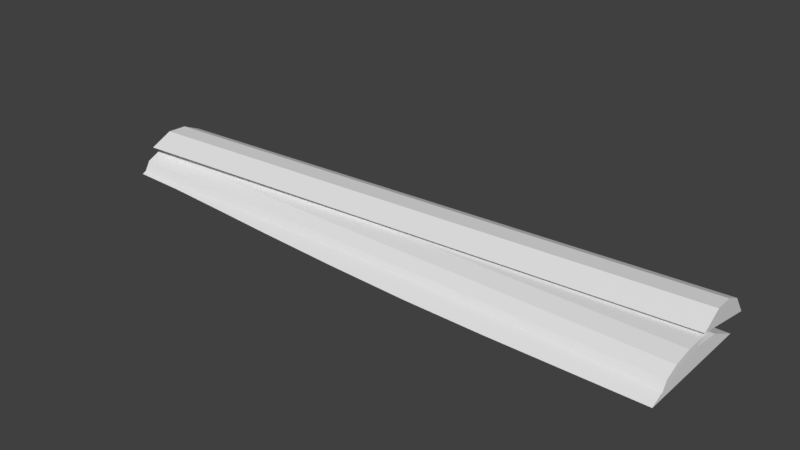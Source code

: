 # Source: tail.blend  (saved by Blender 2.78.0; exported with 4.5.12 LTS)
import bpy
from mathutils import Matrix  # noqa: F401  (used for matrix-valued properties, if any)

bpy.ops.wm.read_factory_settings(use_empty=True)
scene = bpy.context.scene
scene.name = 'Scene'

# ---- collections
col_collection_1 = bpy.data.collections.new('Collection 1'); scene.collection.children.link(col_collection_1)

# ---- world
world_world = bpy.data.worlds.new('World'); scene.world = world_world
world_world.color = (0.05088, 0.05088, 0.05088)
world_world.use_sun_shadow = False
world_world.sun_shadow_jitter_overblur = 0.0
world_world.cycles.sampling_method = 'MANUAL'

# ---- meshes
me_plane = bpy.data.meshes.new('Plane')
me_plane.from_pydata([(-2.335, 0.0, 0.1854), (2.335, 0.0, 0.2076), (-0.1752, 0.0, 0.2021), (-2.335, -0.3477, 0.07993), (2.335, 0.5, 0.05589), (-2.335, 0.3477, 0.07993), (2.335, -0.5, 0.05589), (-0.1752, 0.4625, 0.06182), (-0.1752, -0.4625, 0.06182), (-1.429, 0.0, 0.1913), (1.168, 0.0, 0.2076), (1.168, -0.5, 0.05589), (-1.429, -0.3882, 0.07354), (-1.429, 0.3882, 0.07354), (1.168, 0.5, 0.05589), (-2.335, 0.1738, 0.1644), (2.335, -0.25, 0.1773), (-0.1752, -0.2312, 0.1741), (-1.916, 0.0, 0.1871), (0.5267, 0.0, 0.2062), (-2.335, -0.1738, 0.1644), (2.335, 0.25, 0.1773), (-0.1752, 0.2312, 0.1741), (-0.8447, 0.0, 0.1968), (1.751, 0.0, 0.2076), (1.168, -0.25, 0.1773), (0.5267, -0.4902, 0.05744), (1.751, -0.5, 0.05589), (-1.429, -0.1941, 0.1678), (-1.916, -0.3593, 0.0781), (-0.8447, -0.4255, 0.06765), (-1.429, 0.1941, 0.1678), (-1.916, 0.3593, 0.0781), (-0.8447, 0.4255, 0.06765), (1.168, 0.25, 0.1773), (0.5267, 0.4902, 0.05744), (1.751, 0.5, 0.05589), (1.751, 0.25, 0.1773), (0.5267, 0.2451, 0.1765), (-0.8447, 0.2128, 0.171), (-1.916, 0.1796, 0.1654), (-1.916, -0.1796, 0.1654), (0.5267, -0.2451, 0.1765), (1.751, -0.25, 0.1773), (-0.8447, -0.2128, 0.171), (-2.333, 0.1172, 0.3485), (2.328, 0.4111, 0.3485), (-0.002043, 0.2641, 0.3485), (-2.31, -0.2367, 0.2824), (2.311, 0.6901, 0.1207), (-2.35, 0.3962, 0.1207), (2.351, 0.05718, 0.2824), (-0.01964, 0.5432, 0.1207), (0.02027, -0.08976, 0.2824), (-1.167, 0.1907, 0.3485), (1.163, 0.3376, 0.3485), (1.186, -0.01629, 0.2824), (-1.145, -0.1632, 0.2824), (-1.185, 0.4697, 0.1207), (1.146, 0.6167, 0.1207), (-2.342, 0.268, 0.2788), (2.339, 0.2454, 0.3596), (0.008405, 0.09843, 0.3596), (-1.75, 0.1539, 0.3485), (0.5806, 0.3009, 0.3485), (-2.322, -0.04851, 0.3596), (2.319, 0.5618, 0.2788), (-0.01155, 0.4149, 0.2788), (-0.5847, 0.2274, 0.3485), (1.746, 0.3743, 0.3485), (1.174, 0.1719, 0.3596), (0.6029, -0.05302, 0.2824), (1.768, 0.02045, 0.2824), (-1.157, 0.02496, 0.3596), (-1.728, -0.2, 0.2824), (-0.5624, -0.1265, 0.2824), (-1.177, 0.3414, 0.2788), (-1.768, 0.433, 0.1207), (-0.6023, 0.5065, 0.1207), (1.154, 0.4884, 0.2788), (0.563, 0.5799, 0.1207), (1.728, 0.6534, 0.1207), (1.736, 0.5251, 0.2788), (0.5711, 0.4516, 0.2788), (-0.5942, 0.3782, 0.2788), (-1.759, 0.3047, 0.2788), (-1.74, -0.01178, 0.3596), (0.591, 0.1352, 0.3596), (1.756, 0.2086, 0.3596), (-0.5742, 0.06169, 0.3596), (-2.33, -0.1719, 0.2209), (2.339, -0.2556, 0.2209), (0.004698, -0.2137, 0.2209), (-2.333, -0.3173, 0.09455), (2.346, 0.09022, 0.2601), (-2.324, 0.174, 0.2601), (2.337, -0.401, 0.09455), (0.0109, 0.1321, 0.2601), (0.00209, -0.3592, 0.09455), (-1.163, -0.1928, 0.2209), (1.172, -0.2347, 0.2209), (1.169, -0.3801, 0.09455), (-1.165, -0.3382, 0.09455), (-1.156, 0.153, 0.2601), (1.178, 0.1112, 0.2601), (-2.328, -0.02907, 0.2536), (2.338, -0.3584, 0.1708), (0.002854, -0.3166, 0.1708), (-1.746, -0.1823, 0.2209), (0.5884, -0.2242, 0.2209), (-2.332, -0.2747, 0.1708), (2.342, -0.1128, 0.2536), (0.007259, -0.07094, 0.2536), (-0.579, -0.2033, 0.2209), (1.756, -0.2451, 0.2209), (1.17, -0.3375, 0.1708), (0.5858, -0.3696, 0.09455), (1.753, -0.3906, 0.09455), (-1.165, -0.2956, 0.1708), (-1.749, -0.3277, 0.09455), (-0.5816, -0.3487, 0.09455), (-1.16, -0.05, 0.2536), (-1.74, 0.1635, 0.2601), (-0.5728, 0.1426, 0.2601), (1.175, -0.09187, 0.2536), (0.5946, 0.1216, 0.2601), (1.762, 0.1007, 0.2601), (1.758, -0.1023, 0.2536), (0.591, -0.08141, 0.2536), (-0.5764, -0.06047, 0.2536), (-1.744, -0.03953, 0.2536), (-1.748, -0.2852, 0.1708), (0.5866, -0.327, 0.1708), (1.754, -0.348, 0.1708), (-0.5808, -0.3061, 0.1708)], [], [(44, 17, 2, 23), (43, 16, 1, 24), (42, 25, 10, 19), (41, 28, 9, 18), (40, 31, 13, 32), (39, 22, 7, 33), (38, 34, 14, 35), (37, 21, 4, 36), (34, 37, 36, 14), (10, 24, 37, 34), (24, 1, 21, 37), (22, 38, 35, 7), (2, 19, 38, 22), (19, 10, 34, 38), (31, 39, 33, 13), (9, 23, 39, 31), (23, 2, 22, 39), (15, 40, 32, 5), (0, 18, 40, 15), (18, 9, 31, 40), (20, 41, 18, 0), (3, 29, 41, 20), (29, 12, 28, 41), (17, 42, 19, 2), (8, 26, 42, 17), (26, 11, 25, 42), (25, 43, 24, 10), (11, 27, 43, 25), (27, 6, 16, 43), (28, 44, 23, 9), (12, 30, 44, 28), (30, 8, 17, 44), (89, 62, 47, 68), (88, 61, 46, 69), (87, 70, 55, 64), (86, 73, 54, 63), (85, 76, 58, 77), (84, 67, 52, 78), (83, 79, 59, 80), (82, 66, 49, 81), (79, 82, 81, 59), (55, 69, 82, 79), (69, 46, 66, 82), (67, 83, 80, 52), (47, 64, 83, 67), (64, 55, 79, 83), (76, 84, 78, 58), (54, 68, 84, 76), (68, 47, 67, 84), (60, 85, 77, 50), (45, 63, 85, 60), (63, 54, 76, 85), (65, 86, 63, 45), (48, 74, 86, 65), (74, 57, 73, 86), (62, 87, 64, 47), (53, 71, 87, 62), (71, 56, 70, 87), (70, 88, 69, 55), (56, 72, 88, 70), (72, 51, 61, 88), (73, 89, 68, 54), (57, 75, 89, 73), (75, 53, 62, 89), (134, 107, 92, 113), (133, 106, 91, 114), (132, 115, 100, 109), (131, 118, 99, 108), (130, 121, 103, 122), (129, 112, 97, 123), (128, 124, 104, 125), (127, 111, 94, 126), (124, 127, 126, 104), (100, 114, 127, 124), (114, 91, 111, 127), (112, 128, 125, 97), (92, 109, 128, 112), (109, 100, 124, 128), (121, 129, 123, 103), (99, 113, 129, 121), (113, 92, 112, 129), (105, 130, 122, 95), (90, 108, 130, 105), (108, 99, 121, 130), (110, 131, 108, 90), (93, 119, 131, 110), (119, 102, 118, 131), (107, 132, 109, 92), (98, 116, 132, 107), (116, 101, 115, 132), (115, 133, 114, 100), (101, 117, 133, 115), (117, 96, 106, 133), (118, 134, 113, 99), (102, 120, 134, 118), (120, 98, 107, 134), (8, 30, 12, 29, 3, 5, 32, 13, 33, 7, 35, 14, 36, 4, 6, 27, 11, 26), (15, 5, 3, 20, 0), (60, 50, 48, 65, 45), (105, 95, 93, 110, 90), (53, 75, 57, 74, 48, 50, 77, 58, 78, 52, 80, 59, 81, 49, 51, 72, 56, 71), (61, 51, 49, 66, 46), (106, 96, 94, 111, 91), (16, 6, 4, 21, 1), (98, 120, 102, 119, 93, 95, 122, 103, 123, 97, 125, 104, 126, 94, 96, 117, 101, 116)])
me_plane.use_remesh_preserve_volume = False
me_plane.use_remesh_preserve_attributes = False
me_plane.use_mirror_vertex_groups = False
me_plane.update()

# ---- objects
ob_plane = bpy.data.objects.new('Plane', me_plane)

# ---- transforms, parenting, visibility, modifiers, constraints
ob_plane.location = (0.008124, 0.003513, -0.01207)
ob_plane.lineart.crease_threshold = 0.0

# ---- collection membership
col_collection_1.objects.link(ob_plane)

# ---- scene / render settings (as saved in the file)
scene.frame_start = 1; scene.frame_end = 250; scene.frame_set(1)
scene.render.engine = 'BLENDER_EEVEE_NEXT'
scene.render.resolution_percentage = 50
scene.render.dither_intensity = 0.0
scene.cycles.use_denoising = False
scene.cycles.samples = 128
scene.cycles.sampling_pattern = 'TABULATED_SOBOL'
scene.cycles.light_sampling_threshold = 0.0
scene.cycles.use_adaptive_sampling = False
scene.cycles.use_light_tree = False
scene.cycles.blur_glossy = 0.0
scene.cycles.sample_clamp_indirect = 0.0
scene.view_settings.view_transform = 'Standard'
bpy.context.view_layer.update()

# ---- added for rendering (the .blend has no active camera and no usable light): camera, sun
cam_auto = bpy.data.cameras.new('AutoCamera')
cam_auto.lens = 50.0
cam_auto.sensor_width = 36.0
cam_auto.clip_end = 1000.0
ob_auto_camera = bpy.data.objects.new('AutoCamera', cam_auto)
scene.collection.objects.link(ob_auto_camera)
ob_auto_camera.location = (4.50393, -5.29601, 3.79209)
ob_auto_camera.rotation_euler = (1.09748, -7.21219e-08, 0.694738)
scene.camera = ob_auto_camera
light_auto_sun = bpy.data.lights.new('AutoSun', 'SUN')
light_auto_sun.energy = 3.0
light_auto_sun.angle = 0.0523599
ob_auto_sun = bpy.data.objects.new('AutoSun', light_auto_sun)
scene.collection.objects.link(ob_auto_sun)
ob_auto_sun.rotation_euler = (0.872665, 0.174533, 0.523599)
bpy.context.view_layer.update()
